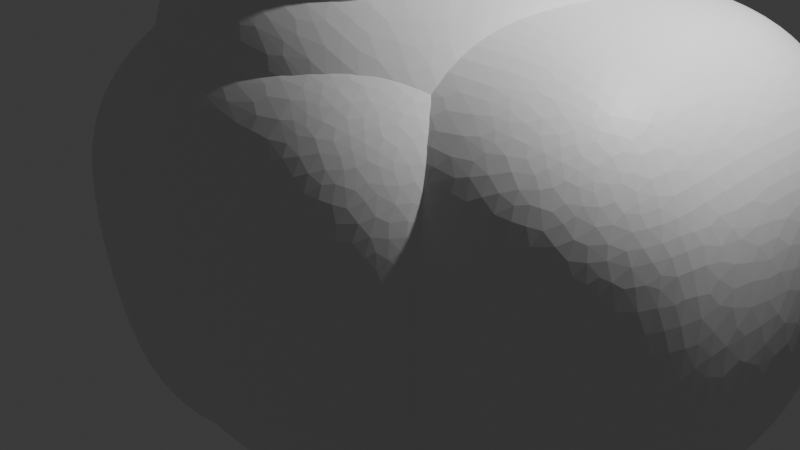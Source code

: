 # Source: RocasAnimacion.blend  (saved by Blender 4.0.36; exported with 4.5.12 LTS)
import bpy
from mathutils import Matrix  # noqa: F401  (used for matrix-valued properties, if any)

bpy.ops.wm.read_factory_settings(use_empty=True)
scene = bpy.context.scene
scene.name = 'Scene'

# ---- collections
col_collection = bpy.data.collections.new('Collection'); scene.collection.children.link(col_collection)

# ---- materials (node trees are filled in below, after node groups)
mat_material = bpy.data.materials.new('Material')
mat_material.alpha_threshold = 0.0
mat_material.use_transparent_shadow = False
mat_material.roughness = 0.5
mat_material.line_color = (0.0, 0.0, 0.0, 1.0)

# ---- material node trees
mat_material.use_nodes = True; mat_material.node_tree.nodes.clear()
_N = mat_material.node_tree.nodes; _L = mat_material.node_tree.links
n0 = _N.new('ShaderNodeOutputMaterial'); n0.name = 'Material Output'; n0.location = (300, 300)
n1 = _N.new('ShaderNodeBsdfPrincipled'); n1.name = 'Principled BSDF'; n1.location = (10, 300)
n1.inputs[3].default_value = 1.45
_L.new(n1.outputs[0], n0.inputs[0])
n0.is_active_output = True

# ---- world
world_world = bpy.data.worlds.new('World'); scene.world = world_world
world_world.use_nodes = True; world_world.node_tree.nodes.clear()
_N = world_world.node_tree.nodes; _L = world_world.node_tree.links
n0 = _N.new('ShaderNodeOutputWorld'); n0.name = 'World Output'; n0.location = (300, 300)
n1 = _N.new('ShaderNodeBackground'); n1.name = 'Background'; n1.location = (10, 300)
n1.inputs[0].default_value = (0.05088, 0.05088, 0.05088, 1.0)
_L.new(n1.outputs[0], n0.inputs[0])
n0.is_active_output = True
world_world.color = (0.05088, 0.05088, 0.05088)
world_world.use_sun_shadow = False
world_world.sun_shadow_jitter_overblur = 0.0

# ---- cameras
cam_camera = bpy.data.cameras.new('Camera')
cam_camera.clip_end = 100.0
cam_camera.ortho_scale = 7.314

# ---- lights
light_light = bpy.data.lights.new('Light', 'POINT')
light_light.transmission_factor = 0.0
light_light.use_soft_falloff = False
light_light.energy = 1000.0
light_light.shadow_soft_size = 0.1
light_light.shadow_maximum_resolution = 0.006
light_light.use_absolute_resolution = True

# ---- meshes
me_cube = bpy.data.meshes.new('Cube')
me_cube.from_pydata([(0.3581, 0.5443, 0.3581), (0.3581, 0.3581, 0.5443), (0.5443, 0.3581, 0.3581), (0.3581, 0.3581, -0.5443), (0.3581, 0.5443, -0.3581), (0.5443, 0.3581, -0.3581), (0.5443, -0.3581, 0.3581), (0.3581, -0.3581, 0.5443), (0.3581, -0.5443, 0.3581), (0.5443, -0.3581, -0.3581), (0.3581, -0.5443, -0.3581), (0.3581, -0.3581, -0.5443), (-0.3581, 0.5443, 0.3581), (-0.5443, 0.3581, 0.3581), (-0.3581, 0.3581, 0.5443), (-0.5443, 0.3581, -0.3581), (-0.3581, 0.5443, -0.3581), (-0.3581, 0.3581, -0.5443), (-0.5443, -0.3581, 0.3581), (-0.3581, -0.5443, 0.3581), (-0.3581, -0.3581, 0.5443), (-0.3581, -0.3581, -0.5443), (-0.3581, -0.5443, -0.3581), (-0.5443, -0.3581, -0.3581)], [], [(17, 3, 11, 21), (23, 18, 13, 15), (10, 8, 19, 22), (1, 14, 20, 7), (5, 2, 6, 9), (0, 1, 2), (3, 4, 5), (6, 7, 8), (9, 10, 11), (12, 13, 14), (15, 16, 17), (18, 19, 20), (21, 22, 23), (17, 21, 23, 15), (3, 17, 16, 4), (2, 5, 4, 0), (22, 19, 18, 23), (8, 10, 9, 6), (12, 16, 15, 13), (7, 20, 19, 8), (1, 7, 6, 2), (21, 11, 10, 22), (20, 14, 13, 18), (14, 1, 0, 12), (11, 3, 5, 9), (16, 12, 0, 4)])
_uv = me_cube.uv_layers.new(name='UVMap')
_uv.uv.foreach_set('vector', [0.1678, 0.5428, 0.3322, 0.5428, 0.3322, 0.7072, 0.1678, 0.7072, 0.4178, 0.04277, 0.5822, 0.04277, 0.5822, 0.2072, 0.4178, 0.2072, 0.4178, 0.7928, 0.5822, 0.7928, 0.5822, 0.9572, 0.4178, 0.9572, 0.6678, 0.5428, 0.8322, 0.5428, 0.8322, 0.7072, 0.6678, 0.7072, 0.4178, 0.5428, 0.5822, 0.5428, 0.5822, 0.7072, 0.4178, 0.7072, 0.5822, 0.4572, 0.625, 0.4572, 0.5822, 0.5, 0.3322, 0.5428, 0.3322, 0.5, 0.375, 0.5428, 0.5822, 0.75, 0.625, 0.7928, 0.5822, 0.7928, 0.375, 0.7072, 0.3322, 0.75, 0.3322, 0.7072, 0.5822, 0.25, 0.5822, 0.2072, 0.625, 0.2072, 0.125, 0.5428, 0.1678, 0.5, 0.1678, 0.5428, 0.5822, 0.04277, 0.5822, 0.0, 0.625, 0.04277, 0.1678, 0.7072, 0.1678, 0.75, 0.125, 0.7072, 0.1678, 0.5428, 0.1678, 0.7072, 0.125, 0.7072, 0.125, 0.5428, 0.3322, 0.5428, 0.1678, 0.5428, 0.1678, 0.5, 0.3322, 0.5, 0.5822, 0.5428, 0.4178, 0.5428, 0.4178, 0.4572, 0.5822, 0.4572, 0.4178, 0.0, 0.5822, 0.0, 0.5822, 0.04277, 0.4178, 0.04277, 0.5822, 0.7928, 0.4178, 0.7928, 0.4178, 0.7072, 0.5822, 0.7072, 0.5822, 0.2928, 0.4178, 0.2928, 0.4178, 0.2072, 0.5822, 0.2072, 0.625, 0.7928, 0.625, 0.9572, 0.5822, 0.9572, 0.5822, 0.7928, 0.6678, 0.5428, 0.6678, 0.7072, 0.5822, 0.7072, 0.5822, 0.5428, 0.1678, 0.7072, 0.3322, 0.7072, 0.3322, 0.75, 0.1678, 0.75, 0.625, 0.04277, 0.625, 0.2072, 0.5822, 0.2072, 0.5822, 0.04277, 0.625, 0.2928, 0.625, 0.4572, 0.5822, 0.4572, 0.5822, 0.2928, 0.3322, 0.7072, 0.3322, 0.5428, 0.4178, 0.5428, 0.4178, 0.7072, 0.4178, 0.2928, 0.5822, 0.2928, 0.5822, 0.4572, 0.4178, 0.4572])
me_cube.materials.append(mat_material)
me_cube.use_mirror_vertex_groups = False
me_cube.update()
me_cube_001 = bpy.data.meshes.new('Cube.001')
me_cube_001.from_pydata([(0.3581, 0.5443, 0.3581), (0.3581, 0.3581, 0.5443), (0.5443, 0.3581, 0.3581), (0.3581, 0.3581, -0.5443), (0.3581, 0.5443, -0.3581), (0.5443, 0.3581, -0.3581), (0.5443, -0.3581, 0.3581), (0.3581, -0.3581, 0.5443), (0.3581, -0.5443, 0.3581), (0.5443, -0.3581, -0.3581), (0.3581, -0.5443, -0.3581), (0.3581, -0.3581, -0.5443), (-0.3581, 0.5443, 0.3581), (-0.5443, 0.3581, 0.3581), (-0.3581, 0.3581, 0.5443), (-0.5443, 0.3581, -0.3581), (-0.3581, 0.5443, -0.3581), (-0.3581, 0.3581, -0.5443), (-0.5443, -0.3581, 0.3581), (-0.3581, -0.5443, 0.3581), (-0.3581, -0.3581, 0.5443), (-0.3581, -0.3581, -0.5443), (-0.3581, -0.5443, -0.3581), (-0.5443, -0.3581, -0.3581)], [], [(17, 3, 11, 21), (23, 18, 13, 15), (10, 8, 19, 22), (1, 14, 20, 7), (5, 2, 6, 9), (0, 1, 2), (3, 4, 5), (6, 7, 8), (9, 10, 11), (12, 13, 14), (15, 16, 17), (18, 19, 20), (21, 22, 23), (17, 21, 23, 15), (3, 17, 16, 4), (2, 5, 4, 0), (22, 19, 18, 23), (8, 10, 9, 6), (12, 16, 15, 13), (7, 20, 19, 8), (1, 7, 6, 2), (21, 11, 10, 22), (20, 14, 13, 18), (14, 1, 0, 12), (11, 3, 5, 9), (16, 12, 0, 4)])
_uv = me_cube_001.uv_layers.new(name='UVMap')
_uv.uv.foreach_set('vector', [0.1678, 0.5428, 0.3322, 0.5428, 0.3322, 0.7072, 0.1678, 0.7072, 0.4178, 0.04277, 0.5822, 0.04277, 0.5822, 0.2072, 0.4178, 0.2072, 0.4178, 0.7928, 0.5822, 0.7928, 0.5822, 0.9572, 0.4178, 0.9572, 0.6678, 0.5428, 0.8322, 0.5428, 0.8322, 0.7072, 0.6678, 0.7072, 0.4178, 0.5428, 0.5822, 0.5428, 0.5822, 0.7072, 0.4178, 0.7072, 0.5822, 0.4572, 0.625, 0.4572, 0.5822, 0.5, 0.3322, 0.5428, 0.3322, 0.5, 0.375, 0.5428, 0.5822, 0.75, 0.625, 0.7928, 0.5822, 0.7928, 0.375, 0.7072, 0.3322, 0.75, 0.3322, 0.7072, 0.5822, 0.25, 0.5822, 0.2072, 0.625, 0.2072, 0.125, 0.5428, 0.1678, 0.5, 0.1678, 0.5428, 0.5822, 0.04277, 0.5822, 0.0, 0.625, 0.04277, 0.1678, 0.7072, 0.1678, 0.75, 0.125, 0.7072, 0.1678, 0.5428, 0.1678, 0.7072, 0.125, 0.7072, 0.125, 0.5428, 0.3322, 0.5428, 0.1678, 0.5428, 0.1678, 0.5, 0.3322, 0.5, 0.5822, 0.5428, 0.4178, 0.5428, 0.4178, 0.4572, 0.5822, 0.4572, 0.4178, 0.0, 0.5822, 0.0, 0.5822, 0.04277, 0.4178, 0.04277, 0.5822, 0.7928, 0.4178, 0.7928, 0.4178, 0.7072, 0.5822, 0.7072, 0.5822, 0.2928, 0.4178, 0.2928, 0.4178, 0.2072, 0.5822, 0.2072, 0.625, 0.7928, 0.625, 0.9572, 0.5822, 0.9572, 0.5822, 0.7928, 0.6678, 0.5428, 0.6678, 0.7072, 0.5822, 0.7072, 0.5822, 0.5428, 0.1678, 0.7072, 0.3322, 0.7072, 0.3322, 0.75, 0.1678, 0.75, 0.625, 0.04277, 0.625, 0.2072, 0.5822, 0.2072, 0.5822, 0.04277, 0.625, 0.2928, 0.625, 0.4572, 0.5822, 0.4572, 0.5822, 0.2928, 0.3322, 0.7072, 0.3322, 0.5428, 0.4178, 0.5428, 0.4178, 0.7072, 0.4178, 0.2928, 0.5822, 0.2928, 0.5822, 0.4572, 0.4178, 0.4572])
me_cube_001.materials.append(mat_material)
me_cube_001.use_mirror_vertex_groups = False
me_cube_001.update()
me_cube_002 = bpy.data.meshes.new('Cube.002')
me_cube_002.from_pydata([(0.3581, 0.5443, 0.3581), (0.3581, 0.3581, 0.5443), (0.5443, 0.3581, 0.3581), (0.3581, 0.3581, -0.5443), (0.3581, 0.5443, -0.3581), (0.5443, 0.3581, -0.3581), (0.5443, -0.3581, 0.3581), (0.3581, -0.3581, 0.5443), (0.3581, -0.5443, 0.3581), (0.5443, -0.3581, -0.3581), (0.3581, -0.5443, -0.3581), (0.3581, -0.3581, -0.5443), (-0.3581, 0.5443, 0.3581), (-0.5443, 0.3581, 0.3581), (-0.3581, 0.3581, 0.5443), (-0.5443, 0.3581, -0.3581), (-0.3581, 0.5443, -0.3581), (-0.3581, 0.3581, -0.5443), (-0.5443, -0.3581, 0.3581), (-0.3581, -0.5443, 0.3581), (-0.3581, -0.3581, 0.5443), (-0.3581, -0.3581, -0.5443), (-0.3581, -0.5443, -0.3581), (-0.5443, -0.3581, -0.3581)], [], [(17, 3, 11, 21), (23, 18, 13, 15), (10, 8, 19, 22), (1, 14, 20, 7), (5, 2, 6, 9), (0, 1, 2), (3, 4, 5), (6, 7, 8), (9, 10, 11), (12, 13, 14), (15, 16, 17), (18, 19, 20), (21, 22, 23), (17, 21, 23, 15), (3, 17, 16, 4), (2, 5, 4, 0), (22, 19, 18, 23), (8, 10, 9, 6), (12, 16, 15, 13), (7, 20, 19, 8), (1, 7, 6, 2), (21, 11, 10, 22), (20, 14, 13, 18), (14, 1, 0, 12), (11, 3, 5, 9), (16, 12, 0, 4)])
_uv = me_cube_002.uv_layers.new(name='UVMap')
_uv.uv.foreach_set('vector', [0.1678, 0.5428, 0.3322, 0.5428, 0.3322, 0.7072, 0.1678, 0.7072, 0.4178, 0.04277, 0.5822, 0.04277, 0.5822, 0.2072, 0.4178, 0.2072, 0.4178, 0.7928, 0.5822, 0.7928, 0.5822, 0.9572, 0.4178, 0.9572, 0.6678, 0.5428, 0.8322, 0.5428, 0.8322, 0.7072, 0.6678, 0.7072, 0.4178, 0.5428, 0.5822, 0.5428, 0.5822, 0.7072, 0.4178, 0.7072, 0.5822, 0.4572, 0.625, 0.4572, 0.5822, 0.5, 0.3322, 0.5428, 0.3322, 0.5, 0.375, 0.5428, 0.5822, 0.75, 0.625, 0.7928, 0.5822, 0.7928, 0.375, 0.7072, 0.3322, 0.75, 0.3322, 0.7072, 0.5822, 0.25, 0.5822, 0.2072, 0.625, 0.2072, 0.125, 0.5428, 0.1678, 0.5, 0.1678, 0.5428, 0.5822, 0.04277, 0.5822, 0.0, 0.625, 0.04277, 0.1678, 0.7072, 0.1678, 0.75, 0.125, 0.7072, 0.1678, 0.5428, 0.1678, 0.7072, 0.125, 0.7072, 0.125, 0.5428, 0.3322, 0.5428, 0.1678, 0.5428, 0.1678, 0.5, 0.3322, 0.5, 0.5822, 0.5428, 0.4178, 0.5428, 0.4178, 0.4572, 0.5822, 0.4572, 0.4178, 0.0, 0.5822, 0.0, 0.5822, 0.04277, 0.4178, 0.04277, 0.5822, 0.7928, 0.4178, 0.7928, 0.4178, 0.7072, 0.5822, 0.7072, 0.5822, 0.2928, 0.4178, 0.2928, 0.4178, 0.2072, 0.5822, 0.2072, 0.625, 0.7928, 0.625, 0.9572, 0.5822, 0.9572, 0.5822, 0.7928, 0.6678, 0.5428, 0.6678, 0.7072, 0.5822, 0.7072, 0.5822, 0.5428, 0.1678, 0.7072, 0.3322, 0.7072, 0.3322, 0.75, 0.1678, 0.75, 0.625, 0.04277, 0.625, 0.2072, 0.5822, 0.2072, 0.5822, 0.04277, 0.625, 0.2928, 0.625, 0.4572, 0.5822, 0.4572, 0.5822, 0.2928, 0.3322, 0.7072, 0.3322, 0.5428, 0.4178, 0.5428, 0.4178, 0.7072, 0.4178, 0.2928, 0.5822, 0.2928, 0.5822, 0.4572, 0.4178, 0.4572])
me_cube_002.materials.append(mat_material)
me_cube_002.use_mirror_vertex_groups = False
me_cube_002.update()

# ---- objects
ob_cube = bpy.data.objects.new('Cube', me_cube)
ob_light = bpy.data.objects.new('Light', light_light)
ob_camera = bpy.data.objects.new('Camera', cam_camera)
ob_cube_001 = bpy.data.objects.new('Cube.001', me_cube)
ob_cube_002 = bpy.data.objects.new('Cube.002', me_cube)
ob_cube_003 = bpy.data.objects.new('Cube.003', me_cube)
ob_cube_004 = bpy.data.objects.new('Cube.004', me_cube)
ob_cube_005 = bpy.data.objects.new('Cube.005', me_cube_001)
ob_cube_006 = bpy.data.objects.new('Cube.006', me_cube_002)

# ---- transforms, parenting, visibility, modifiers, constraints
ob_cube.location = (0.0, 0.0, 0.0)
ob_cube.scale = (2.445, 2.445, 2.445)
ob_cube.lock_rotations_4d = False
ob_cube.empty_display_type = 'ARROWS'
ob_cube.lineart.crease_threshold = 0.0
_m = ob_cube.modifiers.new('Subdivisión', 'SUBSURF')
_m.levels = 4
_m.render_levels = 5
_m = ob_cube.modifiers.new('Desplazar', 'DISPLACE')
_m = ob_cube.modifiers.new('Diezmar', 'DECIMATE')
_m.ratio = 0.3258
_m = ob_cube.modifiers.new('Diezmar.001', 'DECIMATE')
_m.ratio = 0.427
ob_light.location = (4.076, 1.005, 5.904)
ob_light.rotation_euler = (0.6503, 0.05522, 1.866)
ob_light.lock_rotations_4d = False
ob_light.empty_display_type = 'ARROWS'
ob_light.color = (0.0, 0.0, 0.0, 0.0)
ob_light.lineart.crease_threshold = 0.0
ob_camera.location = (7.359, -6.926, 4.958)
ob_camera.rotation_euler = (1.109, 0.0, 0.8149)
ob_camera.lock_rotations_4d = False
ob_camera.empty_display_type = 'ARROWS'
ob_camera.color = (0.0, 0.0, 0.0, 0.0)
ob_camera.display_type = 'WIRE'
ob_camera.lineart.crease_threshold = 0.0
ob_cube_001.location = (1.34, 0.6908, 0.06397)
ob_cube_001.scale = (2.445, 2.445, 2.445)
ob_cube_001.lock_rotations_4d = False
ob_cube_001.empty_display_type = 'ARROWS'
ob_cube_001.lineart.crease_threshold = 0.0
_m = ob_cube_001.modifiers.new('Subdivisión', 'SUBSURF')
_m.levels = 4
_m.render_levels = 5
_m = ob_cube_001.modifiers.new('Desplazar', 'DISPLACE')
_m = ob_cube_001.modifiers.new('Diezmar', 'DECIMATE')
_m.ratio = 0.3258
_m = ob_cube_001.modifiers.new('Diezmar.001', 'DECIMATE')
_m.ratio = 0.427
ob_cube_002.location = (-0.9366, 0.1244, -0.136)
ob_cube_002.rotation_euler = (0.01393, -0.495, -0.2048)
ob_cube_002.scale = (2.445, 2.445, 2.445)
ob_cube_002.lock_rotations_4d = False
ob_cube_002.lineart.crease_threshold = 0.0
_m = ob_cube_002.modifiers.new('Subdivisión', 'SUBSURF')
_m.levels = 4
_m.render_levels = 5
_m = ob_cube_002.modifiers.new('Desplazar', 'DISPLACE')
_m = ob_cube_002.modifiers.new('Diezmar', 'DECIMATE')
_m.ratio = 0.3258
_m = ob_cube_002.modifiers.new('Diezmar.001', 'DECIMATE')
_m.ratio = 0.427
ob_cube_003.location = (-0.2385, 0.6139, 0.9312)
ob_cube_003.rotation_euler = (2.846, -0.426, 3.14)
ob_cube_003.scale = (2.445, 2.445, 2.445)
ob_cube_003.lock_rotations_4d = False
ob_cube_003.lineart.crease_threshold = 0.0
_m = ob_cube_003.modifiers.new('Subdivisión', 'SUBSURF')
_m.levels = 4
_m.render_levels = 5
_m = ob_cube_003.modifiers.new('Desplazar', 'DISPLACE')
_m = ob_cube_003.modifiers.new('Diezmar', 'DECIMATE')
_m.ratio = 0.3258
_m = ob_cube_003.modifiers.new('Diezmar.001', 'DECIMATE')
_m.ratio = 0.427
ob_cube_004.location = (0.2513, 1.597, -0.05904)
ob_cube_004.rotation_euler = (-1.013, -1.412, -0.142)
ob_cube_004.scale = (1.946, 1.946, 1.946)
ob_cube_004.lock_rotations_4d = False
ob_cube_004.empty_display_type = 'ARROWS'
ob_cube_004.lineart.crease_threshold = 0.0
_m = ob_cube_004.modifiers.new('Subdivisión', 'SUBSURF')
_m.levels = 4
_m.render_levels = 5
_m = ob_cube_004.modifiers.new('Desplazar', 'DISPLACE')
_m = ob_cube_004.modifiers.new('Diezmar', 'DECIMATE')
_m.ratio = 0.3258
_m = ob_cube_004.modifiers.new('Diezmar.001', 'DECIMATE')
_m.ratio = 0.427
ob_cube_005.location = (-0.1342, -0.2885, 2.629)
ob_cube_005.scale = (1.125, 1.125, 1.125)
ob_cube_005.lock_rotations_4d = False
ob_cube_005.empty_display_type = 'ARROWS'
ob_cube_005.lineart.crease_threshold = 0.0
_m = ob_cube_005.modifiers.new('Subdivisión', 'SUBSURF')
_m.levels = 4
_m.render_levels = 5
_m = ob_cube_005.modifiers.new('Desplazar', 'DISPLACE')
_m = ob_cube_005.modifiers.new('Diezmar', 'DECIMATE')
_m.ratio = 0.3258
_m = ob_cube_005.modifiers.new('Diezmar.001', 'DECIMATE')
_m.ratio = 0.427
ob_cube_006.location = (-0.5387, 0.8394, 2.208)
ob_cube_006.scale = (1.125, 1.125, 1.125)
ob_cube_006.lock_rotations_4d = False
ob_cube_006.empty_display_type = 'ARROWS'
ob_cube_006.lineart.crease_threshold = 0.0
_m = ob_cube_006.modifiers.new('Subdivisión', 'SUBSURF')
_m.levels = 4
_m.render_levels = 5
_m = ob_cube_006.modifiers.new('Desplazar', 'DISPLACE')
_m = ob_cube_006.modifiers.new('Diezmar', 'DECIMATE')
_m.ratio = 0.3258
_m = ob_cube_006.modifiers.new('Diezmar.001', 'DECIMATE')
_m.ratio = 0.427

# ---- collection membership
col_collection.objects.link(ob_cube)
col_collection.objects.link(ob_light)
col_collection.objects.link(ob_camera)
col_collection.objects.link(ob_cube_001)
col_collection.objects.link(ob_cube_002)
col_collection.objects.link(ob_cube_003)
col_collection.objects.link(ob_cube_004)
col_collection.objects.link(ob_cube_005)
col_collection.objects.link(ob_cube_006)

# ---- scene / render settings (as saved in the file)
scene.camera = ob_camera
scene.frame_start = 1; scene.frame_end = 250; scene.frame_set(20)
scene.render.engine = 'BLENDER_EEVEE_NEXT'
scene.cycles.sampling_pattern = 'TABULATED_SOBOL'
bpy.context.view_layer.update()
